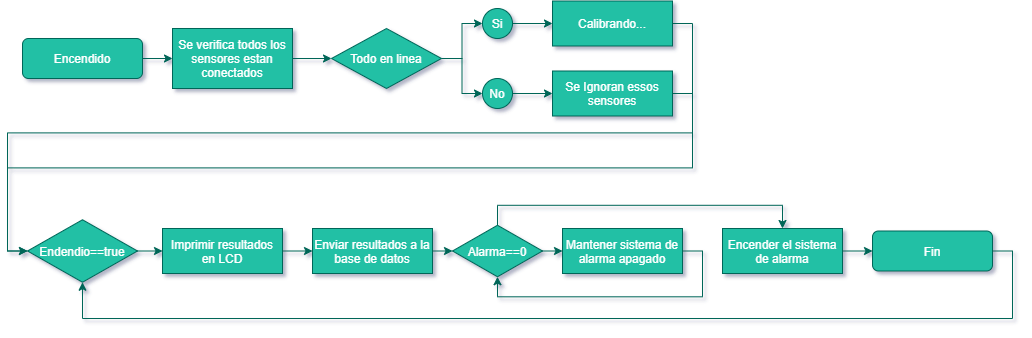

The diagram above was exported from draw.io. Its source (the exported page's mxGraphModel, read from the mxfile embedded in the PNG):
<mxGraphModel dx="1422" dy="832" grid="1" gridSize="10" guides="1" tooltips="1" connect="1" arrows="1" fold="1" page="1" pageScale="1" pageWidth="827" pageHeight="1169" math="0" shadow="0">
  <root>
    <mxCell id="0" />
    <mxCell id="1" parent="0" />
    <mxCell id="0veedejbgFdrXhNZdPaY-13" style="edgeStyle=orthogonalEdgeStyle;rounded=0;orthogonalLoop=1;jettySize=auto;html=1;exitX=1;exitY=0.5;exitDx=0;exitDy=0;entryX=0;entryY=0.5;entryDx=0;entryDy=0;strokeColor=#006658;fontColor=#FFFFFF;" edge="1" parent="1" source="0veedejbgFdrXhNZdPaY-1" target="0veedejbgFdrXhNZdPaY-2">
      <mxGeometry relative="1" as="geometry" />
    </mxCell>
    <mxCell id="0veedejbgFdrXhNZdPaY-1" value="Encendido" style="rounded=1;whiteSpace=wrap;html=1;fillColor=#21C0A5;strokeColor=#006658;fontColor=#FFFFFF;" vertex="1" parent="1">
      <mxGeometry x="50" y="380" width="120" height="40" as="geometry" />
    </mxCell>
    <mxCell id="0veedejbgFdrXhNZdPaY-14" style="edgeStyle=orthogonalEdgeStyle;rounded=0;orthogonalLoop=1;jettySize=auto;html=1;exitX=1;exitY=0.5;exitDx=0;exitDy=0;entryX=0;entryY=0.5;entryDx=0;entryDy=0;strokeColor=#006658;fontColor=#FFFFFF;" edge="1" parent="1" source="0veedejbgFdrXhNZdPaY-2" target="0veedejbgFdrXhNZdPaY-4">
      <mxGeometry relative="1" as="geometry" />
    </mxCell>
    <mxCell id="0veedejbgFdrXhNZdPaY-2" value="Se verifica todos los sensores estan conectados" style="rounded=0;whiteSpace=wrap;html=1;fillColor=#21C0A5;strokeColor=#006658;fontColor=#FFFFFF;" vertex="1" parent="1">
      <mxGeometry x="200" y="370" width="120" height="60" as="geometry" />
    </mxCell>
    <mxCell id="0veedejbgFdrXhNZdPaY-15" style="edgeStyle=orthogonalEdgeStyle;rounded=0;orthogonalLoop=1;jettySize=auto;html=1;exitX=1;exitY=0.5;exitDx=0;exitDy=0;entryX=0;entryY=0.5;entryDx=0;entryDy=0;strokeColor=#006658;fontColor=#FFFFFF;" edge="1" parent="1" source="0veedejbgFdrXhNZdPaY-4" target="0veedejbgFdrXhNZdPaY-5">
      <mxGeometry relative="1" as="geometry" />
    </mxCell>
    <mxCell id="0veedejbgFdrXhNZdPaY-16" style="edgeStyle=orthogonalEdgeStyle;rounded=0;orthogonalLoop=1;jettySize=auto;html=1;exitX=1;exitY=0.5;exitDx=0;exitDy=0;entryX=0;entryY=0.5;entryDx=0;entryDy=0;strokeColor=#006658;fontColor=#FFFFFF;" edge="1" parent="1" source="0veedejbgFdrXhNZdPaY-4" target="0veedejbgFdrXhNZdPaY-6">
      <mxGeometry relative="1" as="geometry" />
    </mxCell>
    <mxCell id="0veedejbgFdrXhNZdPaY-4" value="Todo en linea" style="rhombus;whiteSpace=wrap;html=1;fillColor=#21C0A5;strokeColor=#006658;fontColor=#FFFFFF;" vertex="1" parent="1">
      <mxGeometry x="359" y="370" width="110" height="60" as="geometry" />
    </mxCell>
    <mxCell id="0veedejbgFdrXhNZdPaY-18" style="edgeStyle=orthogonalEdgeStyle;rounded=0;orthogonalLoop=1;jettySize=auto;html=1;exitX=1;exitY=0.5;exitDx=0;exitDy=0;entryX=0;entryY=0.5;entryDx=0;entryDy=0;strokeColor=#006658;fontColor=#FFFFFF;" edge="1" parent="1" source="0veedejbgFdrXhNZdPaY-5" target="0veedejbgFdrXhNZdPaY-10">
      <mxGeometry relative="1" as="geometry" />
    </mxCell>
    <mxCell id="0veedejbgFdrXhNZdPaY-5" value="Si" style="ellipse;whiteSpace=wrap;html=1;fillColor=#21C0A5;strokeColor=#006658;fontColor=#FFFFFF;" vertex="1" parent="1">
      <mxGeometry x="510" y="350" width="30" height="30" as="geometry" />
    </mxCell>
    <mxCell id="0veedejbgFdrXhNZdPaY-17" style="edgeStyle=orthogonalEdgeStyle;rounded=0;orthogonalLoop=1;jettySize=auto;html=1;exitX=1;exitY=0.5;exitDx=0;exitDy=0;entryX=0;entryY=0.5;entryDx=0;entryDy=0;strokeColor=#006658;fontColor=#FFFFFF;" edge="1" parent="1" source="0veedejbgFdrXhNZdPaY-6" target="0veedejbgFdrXhNZdPaY-9">
      <mxGeometry relative="1" as="geometry" />
    </mxCell>
    <mxCell id="0veedejbgFdrXhNZdPaY-6" value="No" style="ellipse;whiteSpace=wrap;html=1;fillColor=#21C0A5;strokeColor=#006658;fontColor=#FFFFFF;" vertex="1" parent="1">
      <mxGeometry x="510" y="420" width="30" height="30" as="geometry" />
    </mxCell>
    <mxCell id="0veedejbgFdrXhNZdPaY-20" style="edgeStyle=orthogonalEdgeStyle;rounded=0;orthogonalLoop=1;jettySize=auto;html=1;exitX=1;exitY=0.5;exitDx=0;exitDy=0;entryX=0;entryY=0.5;entryDx=0;entryDy=0;strokeColor=#006658;fontColor=#FFFFFF;" edge="1" parent="1" source="0veedejbgFdrXhNZdPaY-9" target="0veedejbgFdrXhNZdPaY-12">
      <mxGeometry relative="1" as="geometry" />
    </mxCell>
    <mxCell id="0veedejbgFdrXhNZdPaY-9" value="Se Ignoran essos sensores" style="rounded=0;whiteSpace=wrap;html=1;fillColor=#21C0A5;strokeColor=#006658;fontColor=#FFFFFF;" vertex="1" parent="1">
      <mxGeometry x="580" y="412.5" width="120" height="45" as="geometry" />
    </mxCell>
    <mxCell id="0veedejbgFdrXhNZdPaY-19" style="edgeStyle=orthogonalEdgeStyle;rounded=0;orthogonalLoop=1;jettySize=auto;html=1;exitX=1;exitY=0.5;exitDx=0;exitDy=0;entryX=0;entryY=0.5;entryDx=0;entryDy=0;strokeColor=#006658;fontColor=#FFFFFF;" edge="1" parent="1" source="0veedejbgFdrXhNZdPaY-10" target="0veedejbgFdrXhNZdPaY-12">
      <mxGeometry relative="1" as="geometry" />
    </mxCell>
    <mxCell id="0veedejbgFdrXhNZdPaY-10" value="Calibrando..." style="rounded=0;whiteSpace=wrap;html=1;fillColor=#21C0A5;strokeColor=#006658;fontColor=#FFFFFF;" vertex="1" parent="1">
      <mxGeometry x="580" y="342.5" width="120" height="45" as="geometry" />
    </mxCell>
    <mxCell id="0veedejbgFdrXhNZdPaY-25" style="edgeStyle=orthogonalEdgeStyle;rounded=0;orthogonalLoop=1;jettySize=auto;html=1;exitX=1;exitY=0.5;exitDx=0;exitDy=0;entryX=0;entryY=0.5;entryDx=0;entryDy=0;strokeColor=#006658;fontColor=#FFFFFF;" edge="1" parent="1" source="0veedejbgFdrXhNZdPaY-12" target="0veedejbgFdrXhNZdPaY-22">
      <mxGeometry relative="1" as="geometry" />
    </mxCell>
    <mxCell id="0veedejbgFdrXhNZdPaY-12" value="Endendio==true" style="rhombus;whiteSpace=wrap;html=1;fillColor=#21C0A5;strokeColor=#006658;fontColor=#FFFFFF;" vertex="1" parent="1">
      <mxGeometry x="55" y="561.25" width="110" height="62.5" as="geometry" />
    </mxCell>
    <mxCell id="0veedejbgFdrXhNZdPaY-26" style="edgeStyle=orthogonalEdgeStyle;rounded=0;orthogonalLoop=1;jettySize=auto;html=1;exitX=1;exitY=0.5;exitDx=0;exitDy=0;entryX=0;entryY=0.5;entryDx=0;entryDy=0;strokeColor=#006658;fontColor=#FFFFFF;" edge="1" parent="1" source="0veedejbgFdrXhNZdPaY-22" target="0veedejbgFdrXhNZdPaY-24">
      <mxGeometry relative="1" as="geometry" />
    </mxCell>
    <mxCell id="0veedejbgFdrXhNZdPaY-22" value="Imprimir resultados en LCD" style="rounded=0;whiteSpace=wrap;html=1;fillColor=#21C0A5;strokeColor=#006658;fontColor=#FFFFFF;" vertex="1" parent="1">
      <mxGeometry x="190" y="570" width="120" height="45" as="geometry" />
    </mxCell>
    <mxCell id="0veedejbgFdrXhNZdPaY-34" style="edgeStyle=orthogonalEdgeStyle;rounded=0;orthogonalLoop=1;jettySize=auto;html=1;exitX=1;exitY=0.5;exitDx=0;exitDy=0;entryX=0;entryY=0.5;entryDx=0;entryDy=0;strokeColor=#006658;fontColor=#FFFFFF;" edge="1" parent="1" source="0veedejbgFdrXhNZdPaY-24" target="0veedejbgFdrXhNZdPaY-27">
      <mxGeometry relative="1" as="geometry" />
    </mxCell>
    <mxCell id="0veedejbgFdrXhNZdPaY-24" value="Enviar resultados a la base de datos" style="rounded=0;whiteSpace=wrap;html=1;fillColor=#21C0A5;strokeColor=#006658;fontColor=#FFFFFF;" vertex="1" parent="1">
      <mxGeometry x="340" y="570" width="120" height="45" as="geometry" />
    </mxCell>
    <mxCell id="0veedejbgFdrXhNZdPaY-30" style="edgeStyle=orthogonalEdgeStyle;rounded=0;orthogonalLoop=1;jettySize=auto;html=1;exitX=1;exitY=0.5;exitDx=0;exitDy=0;entryX=0;entryY=0.5;entryDx=0;entryDy=0;strokeColor=#006658;fontColor=#FFFFFF;" edge="1" parent="1" source="0veedejbgFdrXhNZdPaY-27" target="0veedejbgFdrXhNZdPaY-29">
      <mxGeometry relative="1" as="geometry" />
    </mxCell>
    <mxCell id="0veedejbgFdrXhNZdPaY-33" style="edgeStyle=orthogonalEdgeStyle;rounded=0;orthogonalLoop=1;jettySize=auto;html=1;exitX=0.5;exitY=0;exitDx=0;exitDy=0;entryX=0.5;entryY=0;entryDx=0;entryDy=0;strokeColor=#006658;fontColor=#FFFFFF;" edge="1" parent="1" source="0veedejbgFdrXhNZdPaY-27" target="0veedejbgFdrXhNZdPaY-32">
      <mxGeometry relative="1" as="geometry" />
    </mxCell>
    <mxCell id="0veedejbgFdrXhNZdPaY-27" value="Alarma==0" style="rhombus;whiteSpace=wrap;html=1;fillColor=#21C0A5;strokeColor=#006658;fontColor=#FFFFFF;" vertex="1" parent="1">
      <mxGeometry x="480" y="566.75" width="90" height="51.5" as="geometry" />
    </mxCell>
    <mxCell id="0veedejbgFdrXhNZdPaY-31" style="edgeStyle=orthogonalEdgeStyle;rounded=0;orthogonalLoop=1;jettySize=auto;html=1;exitX=1;exitY=0.5;exitDx=0;exitDy=0;entryX=0.5;entryY=1;entryDx=0;entryDy=0;strokeColor=#006658;fontColor=#FFFFFF;" edge="1" parent="1" source="0veedejbgFdrXhNZdPaY-29" target="0veedejbgFdrXhNZdPaY-27">
      <mxGeometry relative="1" as="geometry" />
    </mxCell>
    <mxCell id="0veedejbgFdrXhNZdPaY-29" value="Mantener sistema de alarma apagado" style="rounded=0;whiteSpace=wrap;html=1;fillColor=#21C0A5;strokeColor=#006658;fontColor=#FFFFFF;" vertex="1" parent="1">
      <mxGeometry x="590" y="570" width="120" height="45" as="geometry" />
    </mxCell>
    <mxCell id="0veedejbgFdrXhNZdPaY-37" style="edgeStyle=orthogonalEdgeStyle;rounded=0;orthogonalLoop=1;jettySize=auto;html=1;exitX=1;exitY=0.5;exitDx=0;exitDy=0;entryX=0;entryY=0.5;entryDx=0;entryDy=0;strokeColor=#006658;fontColor=#FFFFFF;" edge="1" parent="1" source="0veedejbgFdrXhNZdPaY-32" target="0veedejbgFdrXhNZdPaY-36">
      <mxGeometry relative="1" as="geometry" />
    </mxCell>
    <mxCell id="0veedejbgFdrXhNZdPaY-32" value="Encender el sistema de alarma" style="rounded=0;whiteSpace=wrap;html=1;fillColor=#21C0A5;strokeColor=#006658;fontColor=#FFFFFF;" vertex="1" parent="1">
      <mxGeometry x="750" y="570" width="120" height="45" as="geometry" />
    </mxCell>
    <mxCell id="0veedejbgFdrXhNZdPaY-38" style="edgeStyle=orthogonalEdgeStyle;rounded=0;orthogonalLoop=1;jettySize=auto;html=1;exitX=1;exitY=0.5;exitDx=0;exitDy=0;entryX=0.5;entryY=1;entryDx=0;entryDy=0;strokeColor=#006658;fontColor=#FFFFFF;" edge="1" parent="1" source="0veedejbgFdrXhNZdPaY-36" target="0veedejbgFdrXhNZdPaY-12">
      <mxGeometry relative="1" as="geometry">
        <Array as="points">
          <mxPoint x="1040" y="593" />
          <mxPoint x="1040" y="660" />
          <mxPoint x="110" y="660" />
        </Array>
      </mxGeometry>
    </mxCell>
    <mxCell id="0veedejbgFdrXhNZdPaY-36" value="Fin" style="rounded=1;whiteSpace=wrap;html=1;fillColor=#21C0A5;strokeColor=#006658;fontColor=#FFFFFF;" vertex="1" parent="1">
      <mxGeometry x="900" y="572.5" width="120" height="40" as="geometry" />
    </mxCell>
  </root>
</mxGraphModel>